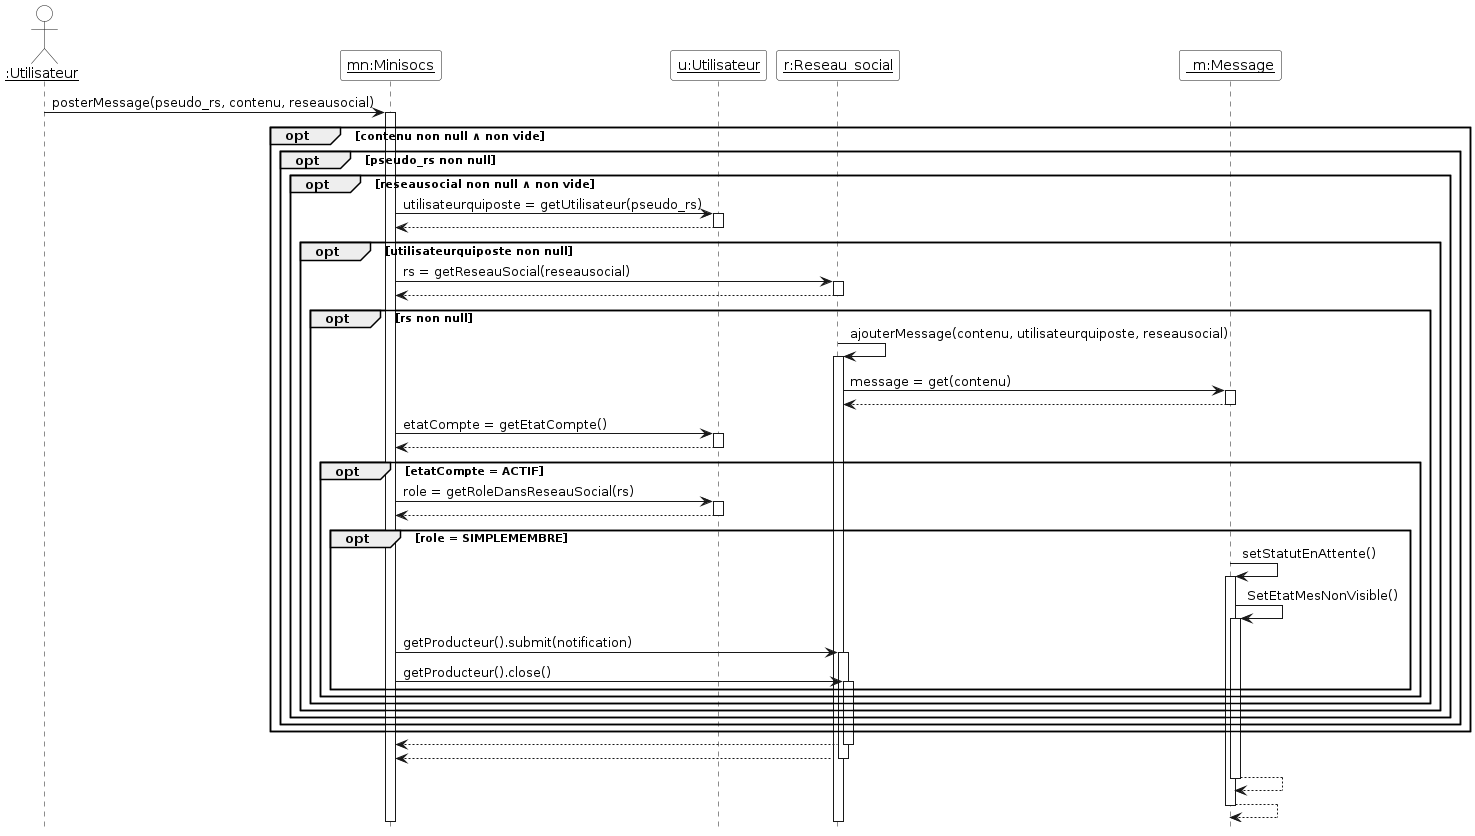

The diagram above was rendered by PlantUML. Its source (embedded in the PNG):
@startuml

'Diagramme de séquence (PlantUML)'

'Configuration charte graphique'
hide footbox
skinparam sequenceParticipantBackgroundColor White
skinparam sequenceActorBackgroundColor White

'Déclaration des acteurs et des participants (déjà existants avant la séquence)'
actor "__:Utilisateur__" as utilisateur
participant "__mn:Minisocs__" as mn
participant "__u:Utilisateur__" as u
participant "__r:Reseau_social__" as r
participant "___m:Message__" as m


'Séquence avec les messages, les créations de participants, etc.'
utilisateur -> mn ++ : posterMessage(pseudo_rs, contenu, reseausocial)
opt contenu non null ∧ non vide
opt pseudo_rs non null
opt reseausocial non null ∧ non vide
mn->u++: utilisateurquiposte = getUtilisateur(pseudo_rs)
return
opt utilisateurquiposte non null
mn->r++: rs = getReseauSocial(reseausocial)
return
opt rs non null  
r->r++: ajouterMessage(contenu, utilisateurquiposte, reseausocial)
r->m++: message = get(contenu)
return
mn->u++: etatCompte = getEtatCompte()
return
opt etatCompte = ACTIF
mn->u++ : role = getRoleDansReseauSocial(rs)
return
opt role = SIMPLEMEMBRE
m->m++: setStatutEnAttente()
m->m++: SetEtatMesNonVisible()
mn->r++:getProducteur().submit(notification)
mn->r++:getProducteur().close()
end
end  
end
end
end
end
end
return
return
return
return
@enduml